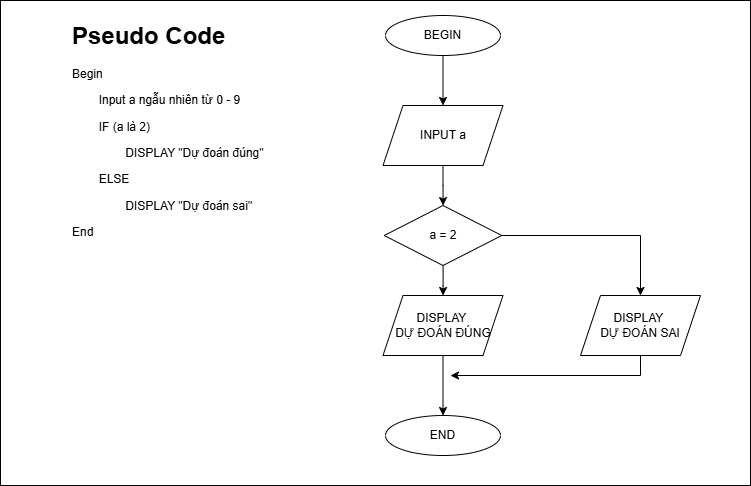

The diagram above was exported from draw.io. Its source (the exported page's mxGraphModel, read from the mxfile embedded in the PNG):
<mxGraphModel dx="1042" dy="643" grid="1" gridSize="10" guides="1" tooltips="1" connect="1" arrows="1" fold="1" page="1" pageScale="1" pageWidth="850" pageHeight="1100" math="0" shadow="0">
  <root>
    <mxCell id="0" />
    <mxCell id="1" parent="0" />
    <mxCell id="F4ty-Zw6vUy4Fcf96idx-1" value="" style="rounded=0;whiteSpace=wrap;html=1;" vertex="1" parent="1">
      <mxGeometry x="40" y="15" width="750" height="485" as="geometry" />
    </mxCell>
    <mxCell id="F4ty-Zw6vUy4Fcf96idx-2" value="&lt;h1 style=&quot;margin-top: 0px;&quot;&gt;Pseudo Code&lt;/h1&gt;&lt;p&gt;Begin&lt;/p&gt;&lt;p&gt;&lt;span style=&quot;white-space: pre;&quot;&gt;&#09;&lt;/span&gt;Input a ngẫu nhiên từ 0 - 9&lt;br&gt;&lt;/p&gt;&lt;p&gt;&lt;span style=&quot;white-space: pre;&quot;&gt;&#09;&lt;/span&gt;IF (a là 2)&lt;br&gt;&lt;/p&gt;&lt;p&gt;&lt;span style=&quot;white-space: pre;&quot;&gt;&#09;&lt;/span&gt;&lt;span style=&quot;white-space: pre;&quot;&gt;&#09;&lt;/span&gt;DISPLAY &quot;Dự đoán đúng&quot;&lt;br&gt;&lt;/p&gt;&lt;p&gt;&lt;span style=&quot;white-space: pre;&quot;&gt;&#09;&lt;/span&gt;ELSE&lt;br&gt;&lt;/p&gt;&lt;p&gt;&lt;span style=&quot;white-space: pre;&quot;&gt;&#09;&lt;/span&gt;&lt;span style=&quot;white-space: pre;&quot;&gt;&#09;&lt;/span&gt;DISPLAY &quot;Dự đoán sai&quot;&lt;br&gt;&lt;/p&gt;&lt;p&gt;End&lt;/p&gt;" style="text;html=1;whiteSpace=wrap;overflow=hidden;rounded=0;" vertex="1" parent="1">
      <mxGeometry x="110" y="30" width="240" height="250" as="geometry" />
    </mxCell>
    <mxCell id="F4ty-Zw6vUy4Fcf96idx-5" value="" style="edgeStyle=orthogonalEdgeStyle;rounded=0;orthogonalLoop=1;jettySize=auto;html=1;" edge="1" parent="1" source="F4ty-Zw6vUy4Fcf96idx-3" target="F4ty-Zw6vUy4Fcf96idx-4">
      <mxGeometry relative="1" as="geometry" />
    </mxCell>
    <mxCell id="F4ty-Zw6vUy4Fcf96idx-3" value="BEGIN" style="ellipse;whiteSpace=wrap;html=1;" vertex="1" parent="1">
      <mxGeometry x="425" y="30" width="115" height="40" as="geometry" />
    </mxCell>
    <mxCell id="F4ty-Zw6vUy4Fcf96idx-14" value="" style="edgeStyle=orthogonalEdgeStyle;rounded=0;orthogonalLoop=1;jettySize=auto;html=1;" edge="1" parent="1" source="F4ty-Zw6vUy4Fcf96idx-4" target="F4ty-Zw6vUy4Fcf96idx-13">
      <mxGeometry relative="1" as="geometry" />
    </mxCell>
    <mxCell id="F4ty-Zw6vUy4Fcf96idx-4" value="INPUT a" style="shape=parallelogram;perimeter=parallelogramPerimeter;whiteSpace=wrap;html=1;fixedSize=1;" vertex="1" parent="1">
      <mxGeometry x="422.5" y="120" width="120" height="60" as="geometry" />
    </mxCell>
    <mxCell id="F4ty-Zw6vUy4Fcf96idx-12" value="" style="edgeStyle=orthogonalEdgeStyle;rounded=0;orthogonalLoop=1;jettySize=auto;html=1;" edge="1" parent="1" source="F4ty-Zw6vUy4Fcf96idx-8" target="F4ty-Zw6vUy4Fcf96idx-10">
      <mxGeometry relative="1" as="geometry" />
    </mxCell>
    <mxCell id="F4ty-Zw6vUy4Fcf96idx-8" value="DISPLAY&amp;nbsp;&lt;div&gt;DỰ ĐOÁN ĐÚNG&lt;/div&gt;" style="shape=parallelogram;perimeter=parallelogramPerimeter;whiteSpace=wrap;html=1;fixedSize=1;" vertex="1" parent="1">
      <mxGeometry x="422.5" y="310" width="120" height="60" as="geometry" />
    </mxCell>
    <mxCell id="F4ty-Zw6vUy4Fcf96idx-10" value="END" style="ellipse;whiteSpace=wrap;html=1;" vertex="1" parent="1">
      <mxGeometry x="425" y="430" width="115" height="40" as="geometry" />
    </mxCell>
    <mxCell id="F4ty-Zw6vUy4Fcf96idx-16" value="" style="edgeStyle=orthogonalEdgeStyle;rounded=0;orthogonalLoop=1;jettySize=auto;html=1;" edge="1" parent="1" source="F4ty-Zw6vUy4Fcf96idx-13" target="F4ty-Zw6vUy4Fcf96idx-8">
      <mxGeometry relative="1" as="geometry" />
    </mxCell>
    <mxCell id="F4ty-Zw6vUy4Fcf96idx-19" style="edgeStyle=orthogonalEdgeStyle;rounded=0;orthogonalLoop=1;jettySize=auto;html=1;entryX=0.5;entryY=0;entryDx=0;entryDy=0;" edge="1" parent="1" source="F4ty-Zw6vUy4Fcf96idx-13" target="F4ty-Zw6vUy4Fcf96idx-17">
      <mxGeometry relative="1" as="geometry" />
    </mxCell>
    <mxCell id="F4ty-Zw6vUy4Fcf96idx-13" value="a = 2" style="rhombus;whiteSpace=wrap;html=1;" vertex="1" parent="1">
      <mxGeometry x="423.75" y="220" width="117.5" height="60" as="geometry" />
    </mxCell>
    <mxCell id="F4ty-Zw6vUy4Fcf96idx-23" style="edgeStyle=orthogonalEdgeStyle;rounded=0;orthogonalLoop=1;jettySize=auto;html=1;" edge="1" parent="1" source="F4ty-Zw6vUy4Fcf96idx-17">
      <mxGeometry relative="1" as="geometry">
        <mxPoint x="490" y="390" as="targetPoint" />
        <Array as="points">
          <mxPoint x="680" y="390" />
        </Array>
      </mxGeometry>
    </mxCell>
    <mxCell id="F4ty-Zw6vUy4Fcf96idx-17" value="DISPLAY&amp;nbsp;&lt;div&gt;DỰ ĐOÁN SAI&lt;/div&gt;" style="shape=parallelogram;perimeter=parallelogramPerimeter;whiteSpace=wrap;html=1;fixedSize=1;" vertex="1" parent="1">
      <mxGeometry x="620" y="310" width="120" height="60" as="geometry" />
    </mxCell>
  </root>
</mxGraphModel>